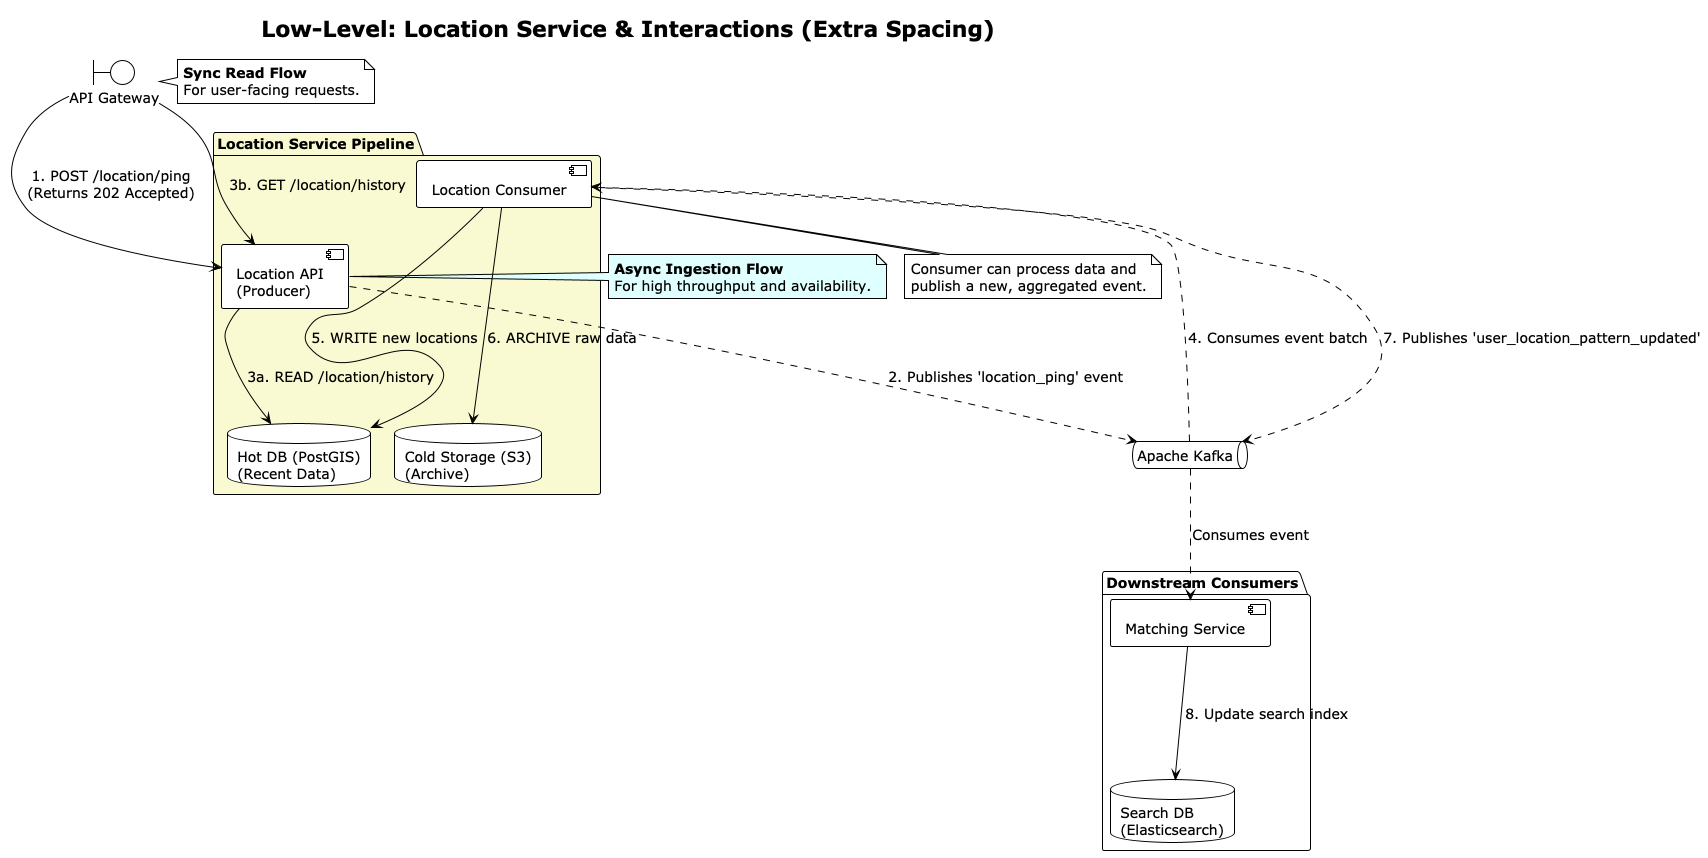

The diagram above was rendered by PlantUML. Its source (embedded in the PNG):
@startuml
!theme plain
!pragma layout smetana

title Low-Level: Location Service & Interactions (Extra Spacing)

' --- Settings for increased spacing ---
skinparam packagePadding 25
skinparam rectanglePadding 20
skinparam notePadding 15
skinparam arrowMessagePadding 10
skinparam defaultFontSize 14

' --- External Actors & Entrypoint ---
boundary "API Gateway" as gateway
queue "Apache Kafka" as kafka

' --- The Location Service Itself ---
package "Location Service Pipeline" #LightGoldenRodYellow {
    component "Location API\n(Producer)" as producer
    component "Location Consumer" as consumer

    database "Hot DB (PostGIS)\n(Recent Data)" as hot_db
    database "Cold Storage (S3)\n(Archive)" as cold_db

    producer ---> hot_db : "3a. READ /location/history"
    ' Arrow for point 5 is now longer
    consumer ----> hot_db : "5. WRITE new locations"
    consumer ----> cold_db: "6. ARCHIVE raw data"
}

' --- Affected Services ---
package "Downstream Consumers" {
    component "Matching Service" as matching
    database "Search DB\n(Elasticsearch)" as search_db

    matching ----> search_db: "8. Update search index"
}


' --- Communication Flows ---

' Flow 1: Asynchronous Location Ingestion
note left of producer #LightCyan
  **Async Ingestion Flow**
  For high throughput and availability.
end note
gateway ---> producer : "1. POST /location/ping\n(Returns 202 Accepted)"
producer ...> kafka : "2. Publishes 'location_ping' event"
' Arrow for point 4 is now longer
kafka .....> consumer: "4. Consumes event batch"


' Flow 2: Synchronous History Request
note right of gateway
  **Sync Read Flow**
  For user-facing requests.
end note
gateway ---> producer: "3b. GET /location/history"


' Flow 3: Asynchronous Event for Matching Service
note bottom of consumer
  Consumer can process data and
  publish a new, aggregated event.
end note
' Arrow for point 7 is now longer
consumer .....> kafka: "7. Publishes 'user_location_pattern_updated'"
kafka ...> matching: "Consumes event"


@enduml